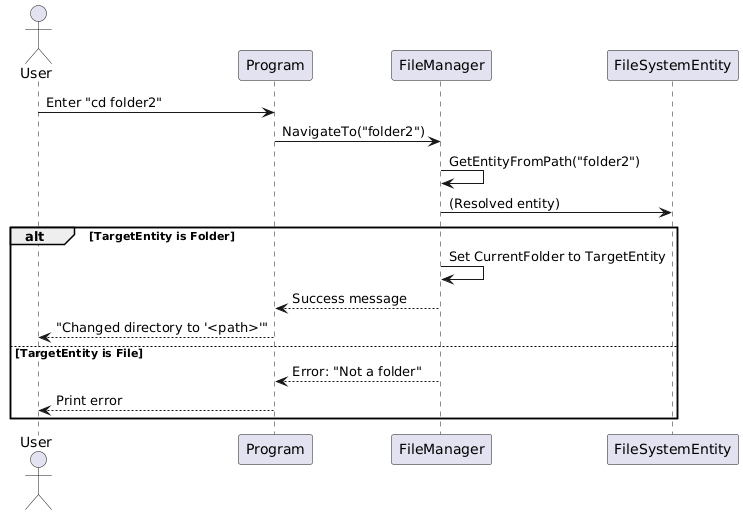

The diagram above was rendered by PlantUML. Its source (embedded in the PNG):
@startuml
actor User
participant "Program" as Prog
participant "FileManager" as FM
participant "FileSystemEntity" as TargetEntity

User -> Prog: Enter "cd folder2"
Prog -> FM: NavigateTo("folder2")
FM -> FM: GetEntityFromPath("folder2")
FM -> TargetEntity: (Resolved entity)
alt TargetEntity is Folder
    FM -> FM: Set CurrentFolder to TargetEntity
    FM --> Prog: Success message
    Prog --> User: "Changed directory to '<path>'"
else TargetEntity is File
    FM --> Prog: Error: "Not a folder"
    Prog --> User: Print error
end alt
@enduml